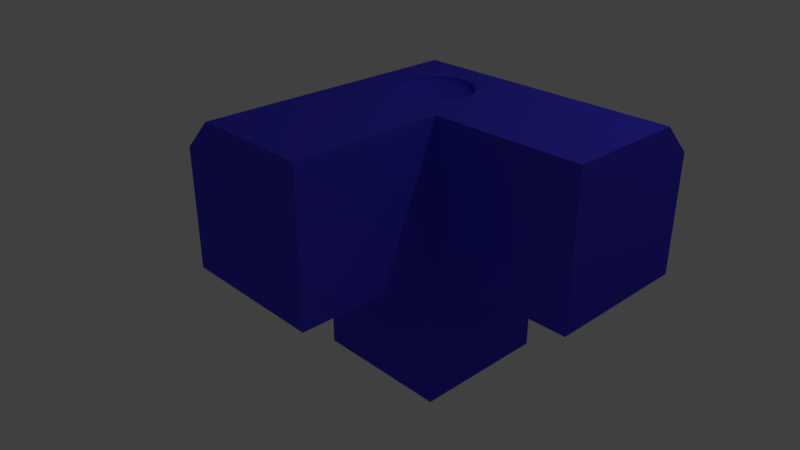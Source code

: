 # Source: cornerv4.blend  (saved by Blender 2.79.0; exported with 4.5.12 LTS)
import bpy
from mathutils import Matrix  # noqa: F401  (used for matrix-valued properties, if any)

bpy.ops.wm.read_factory_settings(use_empty=True)
scene = bpy.context.scene
scene.name = 'Scene'

# ---- collections
col_collection_1 = bpy.data.collections.new('Collection 1'); scene.collection.children.link(col_collection_1)

# ---- materials (node trees are filled in below, after node groups)
mat_material = bpy.data.materials.new('Material')
mat_material.alpha_threshold = 0.0
mat_material.use_transparent_shadow = False
mat_material.preview_render_type = 'CUBE'
mat_material.diffuse_color = (0.06347, 0.05181, 0.8, 1.0)
mat_material.specular_color = (0.03864, 0.1624, 1.0)
mat_material.roughness = 0.5
mat_material.line_color = (0.0, 0.0, 0.0, 1.0)

# ---- material node trees

# ---- world
world_world = bpy.data.worlds.new('World'); scene.world = world_world
world_world.color = (0.05088, 0.05088, 0.05088)
world_world.use_sun_shadow = False
world_world.sun_shadow_jitter_overblur = 0.0
world_world.cycles.sampling_method = 'MANUAL'

# ---- cameras
cam_camera = bpy.data.cameras.new('Camera')
cam_camera.clip_end = 100.0
cam_camera.lens = 35.0
cam_camera.sensor_width = 32.0
cam_camera.sensor_height = 18.0
cam_camera.ortho_scale = 7.314
cam_camera.dof.focus_distance = 0.0
cam_camera.dof.aperture_fstop = 128.0

# ---- lights
light_lamp = bpy.data.lights.new('Lamp', 'POINT')
light_lamp.transmission_factor = 0.0
light_lamp.cutoff_distance = 30.0
light_lamp.energy = 100.0
light_lamp.shadow_buffer_clip_start = 1.001
light_lamp.shadow_soft_size = 0.1
light_lamp.shadow_maximum_resolution = 0.006
light_lamp.use_absolute_resolution = True

# ---- meshes
me_cube_006 = bpy.data.meshes.new('Cube.006')
me_cube_006.from_pydata([(1.0, 1.0, 0.5858), (1.0, 1.0, -1.0), (-1.0, 1.0, -1.0), (-1.0, 1.0, 0.5858), (-2.735, 0.7352, 0.8506), (-2.586, 0.5858, 1.0), (-1.0, 0.5858, 1.0), (1.0, 0.5858, 1.0), (-2.586, 1.0, 0.5858), (-2.709, 0.8765, 0.7093), (1.0, -1.0, 1.0), (1.0, -1.0, -1.0), (-1.0, -1.0, -1.0), (-2.586, 1.0, -1.0), (-2.2, 1.0, -0.3), (-2.19, 1.0, -0.3975), (-2.162, 1.0, -0.4913), (-2.116, 1.0, -0.5778), (-2.054, 1.0, -0.6536), (-1.978, 1.0, -0.7157), (-1.891, 1.0, -0.7619), (-1.798, 1.0, -0.7904), (-1.7, 1.0, -0.8), (-1.602, 1.0, -0.7904), (-1.509, 1.0, -0.7619), (-1.422, 1.0, -0.7157), (-1.346, 1.0, -0.6536), (-1.284, 1.0, -0.5778), (-1.238, 1.0, -0.4913), (-1.21, 1.0, -0.3975), (-1.2, 1.0, -0.3), (-1.21, 1.0, -0.2025), (-1.238, 1.0, -0.1087), (-1.284, 1.0, -0.02221), (-1.346, 1.0, 0.05355), (-1.422, 1.0, 0.1157), (-1.509, 1.0, 0.1619), (-2.877, 0.7093, 0.7093), (-3.0, 0.5858, 0.5858), (-3.0, -1.0, 0.5858), (-3.0, -3.0, 0.5858), (-2.586, -3.0, 1.0), (-2.586, -1.0, 1.0), (-1.798, 0.1904, 1.0), (-1.7, 0.2, 1.0), (-1.602, 0.1904, 1.0), (-1.509, 0.1619, 1.0), (-1.422, 0.1157, 1.0), (-1.346, 0.05355, 1.0), (-1.284, -0.02221, 1.0), (-1.238, -0.1087, 1.0), (-1.21, -0.2025, 1.0), (-1.0, -1.0, 1.0), (-2.2, -0.3, 1.0), (-2.19, -0.2025, 1.0), (-2.162, -0.1087, 1.0), (-2.116, -0.02221, 1.0), (-2.054, 0.05355, 1.0), (-1.978, 0.1157, 1.0), (-1.891, 0.1619, 1.0), (-2.586, 1.0, -3.0), (-3.0, 0.5858, -3.0), (-3.0, 0.5858, -1.0), (-1.0, 1.0, -3.0), (-1.0, -1.0, -3.0), (-1.602, 1.0, 0.1904), (-1.7, 1.0, 0.2), (-1.7, 1.0, 0.2), (-1.7, 1.0, 0.2), (-1.7, 1.0, 0.2), (-1.7, 1.0, 0.2), (-1.7, 1.0, 0.2), (-1.7, 1.0, 0.2), (-1.7, 1.0, 0.2), (-1.7, 1.0, 0.2), (-1.7, 1.0, 0.2), (-1.7, 1.0, 0.2), (-1.7, 1.0, 0.2), (-1.7, 1.0, 0.2), (-1.7, 1.0, 0.2), (-1.7, 1.0, 0.2), (-1.798, 1.0, 0.1904), (-1.891, 1.0, 0.1619), (-1.978, 1.0, 0.1157), (-2.054, 1.0, 0.05355), (-2.116, 1.0, -0.02221), (-2.162, 1.0, -0.1087), (-2.19, 1.0, -0.2025), (-2.181, 0.9617, -0.3975), (-2.19, 0.961, -0.3), (-2.153, 0.964, -0.4913), (-2.108, 0.9676, -0.5778), (-2.047, 0.9724, -0.6536), (-1.972, 0.9783, -0.7157), (-1.888, 0.9851, -0.7619), (-1.796, 0.9924, -0.7904), (-1.604, 0.9924, -0.7904), (-1.512, 0.9851, -0.7619), (-1.428, 0.9783, -0.7157), (-1.353, 0.9724, -0.6536), (-1.292, 0.9676, -0.5778), (-1.247, 0.964, -0.4913), (-1.219, 0.9617, -0.3975), (-1.21, 0.961, -0.3), (-1.219, 0.9617, -0.2025), (-1.247, 0.964, -0.1087), (-1.292, 0.9676, -0.02221), (-1.353, 0.9724, 0.05355), (-1.428, 0.9783, 0.1157), (-1.512, 0.9851, 0.1619), (-3.0, -0.2025, 0.1904), (-3.0, -0.3, 0.2), (-3.0, -0.3975, 0.1904), (-3.0, -0.4913, 0.1619), (-3.0, -0.5778, 0.1157), (-3.0, -0.6536, 0.05355), (-3.0, -0.7157, -0.02221), (-3.0, -0.7619, -0.1087), (-3.0, -0.7904, -0.2025), (-3.0, -0.8, -0.3), (-3.0, -1.0, -1.0), (-3.0, 0.2, -0.3), (-3.0, 0.1904, -0.2025), (-3.0, 0.1619, -0.1087), (-3.0, 0.1157, -0.02221), (-3.0, 0.05355, 0.05355), (-3.0, -0.02221, 0.1157), (-3.0, -0.1087, 0.1619), (-3.0, -3.0, 0.5858), (-1.0, -3.0, -1.0), (-1.0, -3.0, 1.0), (-3.0, -3.0, -1.0), (-1.888, 0.1619, 0.9851), (-1.796, 0.1904, 0.9924), (-1.604, 0.1904, 0.9924), (-1.512, 0.1619, 0.9851), (-1.428, 0.1157, 0.9783), (-1.353, 0.05355, 0.9724), (-1.292, -0.02221, 0.9676), (-1.247, -0.1087, 0.964), (-1.219, -0.2025, 0.9617), (-1.2, -0.3, 1.0), (-1.21, -0.3975, 1.0), (-1.238, -0.4913, 1.0), (-1.284, -0.5778, 1.0), (-1.346, -0.6536, 1.0), (-1.422, -0.7157, 1.0), (-1.509, -0.7619, 1.0), (-1.602, -0.7904, 1.0), (-1.7, -0.8, 1.0), (-1.798, -0.7904, 1.0), (-1.891, -0.7619, 1.0), (-1.978, -0.7157, 1.0), (-2.054, -0.6536, 1.0), (-2.116, -0.5778, 1.0), (-2.162, -0.4913, 1.0), (-2.19, -0.3975, 1.0), (-2.19, -0.3, 0.961), (-2.181, -0.2025, 0.9617), (-2.153, -0.1087, 0.964), (-2.108, -0.02221, 0.9676), (-2.047, 0.05355, 0.9724), (-1.972, 0.1157, 0.9783), (-3.0, -1.0, -3.0), (-3.0, 0.1157, -0.5778), (-3.0, 0.1619, -0.4913), (-3.0, 0.1904, -0.3975), (-3.0, -0.7904, -0.3975), (-3.0, -0.7619, -0.4913), (-3.0, -0.7157, -0.5778), (-3.0, -0.6536, -0.6536), (-3.0, -0.5778, -0.7157), (-3.0, -0.4913, -0.7619), (-3.0, -0.3975, -0.7904), (-3.0, -0.3, -0.8), (-3.0, -0.2025, -0.7904), (-3.0, -0.1087, -0.7619), (-3.0, -0.02221, -0.7157), (-3.0, 0.05355, -0.6536), (-1.604, 0.9924, 0.1904), (-1.7, 1.0, 0.2), (-1.888, 0.9851, 0.1619), (-1.796, 0.9924, 0.1904), (-1.972, 0.9783, 0.1157), (-2.047, 0.9724, 0.05355), (-2.108, 0.9676, -0.02221), (-2.153, 0.964, -0.1087), (-2.181, 0.9617, -0.2025), (-2.153, 0.9249, -0.3975), (-2.162, 0.9235, -0.3), (-2.127, 0.9293, -0.4913), (-2.084, 0.9364, -0.5778), (-2.027, 0.9459, -0.6536), (-1.957, 0.9575, -0.7157), (-1.877, 0.9707, -0.7619), (-1.79, 0.9851, -0.7904), (-1.61, 0.9851, -0.7904), (-1.523, 0.9707, -0.7619), (-1.443, 0.9575, -0.7157), (-1.373, 0.9459, -0.6536), (-1.316, 0.9364, -0.5778), (-1.273, 0.9293, -0.4913), (-1.247, 0.9249, -0.3975), (-1.238, 0.9235, -0.3), (-1.247, 0.9249, -0.2025), (-1.273, 0.9293, -0.1087), (-1.316, 0.9364, -0.02221), (-1.373, 0.9459, 0.05355), (-1.443, 0.9575, 0.1157), (-1.523, 0.9707, 0.1619), (-2.985, -0.1123, 0.1619), (-2.992, -0.2043, 0.1904), (-2.992, -0.3957, 0.1904), (-2.985, -0.4877, 0.1619), (-2.978, -0.5724, 0.1157), (-2.972, -0.6468, 0.05355), (-2.968, -0.7077, -0.02221), (-2.964, -0.7531, -0.1087), (-2.962, -0.781, -0.2025), (-2.961, -0.7904, -0.3), (-2.961, 0.1904, -0.3), (-2.962, 0.181, -0.2025), (-2.964, 0.1531, -0.1087), (-2.968, 0.1077, -0.02221), (-2.972, 0.04676, 0.05355), (-2.978, -0.02755, 0.1157), (-1.877, 0.1619, 0.9707), (-1.79, 0.1904, 0.9851), (-1.61, 0.1904, 0.9851), (-1.523, 0.1619, 0.9707), (-1.443, 0.1157, 0.9575), (-1.373, 0.05355, 0.9459), (-1.316, -0.02221, 0.9364), (-1.273, -0.1087, 0.9293), (-1.247, -0.2025, 0.9249), (-1.21, -0.3, 0.961), (-2.181, -0.3975, 0.9617), (-1.219, -0.3975, 0.9617), (-1.247, -0.4913, 0.964), (-1.292, -0.5778, 0.9676), (-1.353, -0.6536, 0.9724), (-1.428, -0.7157, 0.9783), (-1.512, -0.7619, 0.9851), (-1.604, -0.7904, 0.9924), (-1.796, -0.7904, 0.9924), (-1.888, -0.7619, 0.9851), (-1.972, -0.7157, 0.9783), (-2.047, -0.6536, 0.9724), (-2.116, -0.5778, 1.0), (-2.153, -0.4913, 0.964), (-2.162, -0.3, 0.9235), (-2.153, -0.2025, 0.9249), (-2.127, -0.1087, 0.9293), (-2.084, -0.02221, 0.9364), (-2.027, 0.05355, 0.9459), (-1.957, 0.1157, 0.9575), (-3.0, 0.05355, -0.6536), (-3.0, 0.1157, -0.5778), (-2.964, 0.1531, -0.4913), (-2.962, 0.181, -0.3975), (-2.962, -0.781, -0.3975), (-2.964, -0.7531, -0.4913), (-2.968, -0.7077, -0.5778), (-2.972, -0.6468, -0.6536), (-2.978, -0.5724, -0.7157), (-2.985, -0.4877, -0.7619), (-2.992, -0.3957, -0.7904), (-2.992, -0.2043, -0.7904), (-2.985, -0.1123, -0.7619), (-2.978, -0.02755, -0.7157), (-1.61, 0.9851, 0.1904), (-1.877, 0.9707, 0.1619), (-1.79, 0.9851, 0.1904), (-1.957, 0.9575, 0.1157), (-2.027, 0.9459, 0.05355), (-2.084, 0.9364, -0.02221), (-2.127, 0.9293, -0.1087), (-2.153, 0.9249, -0.2025), (-2.108, 0.891, -0.3975), (-2.116, 0.8889, -0.3), (-2.084, 0.8973, -0.4913), (-2.046, 0.9076, -0.5778), (-1.994, 0.9214, -0.6536), (-1.931, 0.9383, -0.7157), (-1.859, 0.9575, -0.7619), (-1.781, 0.9783, -0.7904), (-1.619, 0.9783, -0.7904), (-1.541, 0.9575, -0.7619), (-1.469, 0.9383, -0.7157), (-1.406, 0.9214, -0.6536), (-1.354, 0.9076, -0.5778), (-1.316, 0.8973, -0.4913), (-1.292, 0.891, -0.3975), (-1.284, 0.8889, -0.3), (-1.292, 0.891, -0.2025), (-1.316, 0.8973, -0.1087), (-1.354, 0.9076, -0.02221), (-1.406, 0.9214, 0.05355), (-1.469, 0.9383, 0.1157), (-1.541, 0.9575, 0.1619), (-2.971, -0.1232, 0.1619), (-2.985, -0.2099, 0.1904), (-2.985, -0.3901, 0.1904), (-2.971, -0.4768, 0.1619), (-2.957, -0.5566, 0.1157), (-2.946, -0.6266, 0.05355), (-2.936, -0.6841, -0.02221), (-2.929, -0.7268, -0.1087), (-2.925, -0.7531, -0.2025), (-2.923, -0.7619, -0.3), (-2.923, 0.1619, -0.3), (-2.925, 0.1531, -0.2025), (-2.929, 0.1268, -0.1087), (-2.936, 0.08409, -0.02221), (-2.946, 0.02664, 0.05355), (-2.957, -0.04336, 0.1157), (-1.859, 0.1619, 0.9575), (-1.781, 0.1904, 0.9783), (-1.619, 0.1904, 0.9783), (-1.541, 0.1619, 0.9575), (-1.469, 0.1157, 0.9383), (-1.406, 0.05355, 0.9214), (-1.354, -0.02221, 0.9076), (-1.316, -0.1087, 0.8973), (-1.292, -0.2025, 0.891), (-1.238, -0.3, 0.9235), (-2.153, -0.3975, 0.9249), (-1.247, -0.3975, 0.9249), (-1.273, -0.4913, 0.9293), (-1.316, -0.5778, 0.9364), (-1.373, -0.6536, 0.9459), (-1.443, -0.7157, 0.9575), (-1.523, -0.7619, 0.9707), (-1.61, -0.7904, 0.9851), (-1.79, -0.7904, 0.9851), (-1.877, -0.7619, 0.9707), (-1.957, -0.7157, 0.9575), (-2.027, -0.6536, 0.9459), (-2.108, -0.5778, 0.9676), (-2.127, -0.4913, 0.9293), (-2.116, -0.3, 0.8889), (-2.108, -0.2025, 0.891), (-2.084, -0.1087, 0.8973), (-2.046, -0.02221, 0.9076), (-1.994, 0.05355, 0.9214), (-1.931, 0.1157, 0.9383), (-2.972, 0.04676, -0.6536), (-2.968, 0.1077, -0.5778), (-2.929, 0.1268, -0.4913), (-2.925, 0.1531, -0.3975), (-2.925, -0.7531, -0.3975), (-2.929, -0.7268, -0.4913), (-2.936, -0.6841, -0.5778), (-2.946, -0.6266, -0.6536), (-2.957, -0.5566, -0.7157), (-2.971, -0.4768, -0.7619), (-2.985, -0.3901, -0.7904), (-2.985, -0.2099, -0.7904), (-2.971, -0.1232, -0.7619), (-2.957, -0.04336, -0.7157), (-1.619, 0.9783, 0.1904), (-1.859, 0.9575, 0.1619), (-1.781, 0.9783, 0.1904), (-1.931, 0.9383, 0.1157), (-1.994, 0.9214, 0.05355), (-2.046, 0.9076, -0.02221), (-2.084, 0.8973, -0.1087), (-2.108, 0.891, -0.2025), (-2.047, 0.8613, -0.3975), (-2.054, 0.8586, -0.3), (-2.027, 0.8693, -0.4913), (-1.994, 0.8824, -0.5778), (-1.95, 0.9, -0.6536), (-1.896, 0.9214, -0.7157), (-1.835, 0.9459, -0.7619), (-1.769, 0.9724, -0.7904), (-1.631, 0.9724, -0.7904), (-1.565, 0.9459, -0.7619), (-1.504, 0.9214, -0.7157), (-1.45, 0.9, -0.6536), (-1.406, 0.8824, -0.5778), (-1.373, 0.8693, -0.4913), (-1.353, 0.8613, -0.3975), (-1.346, 0.8586, -0.3), (-1.353, 0.8613, -0.2025), (-1.373, 0.8693, -0.1087), (-1.406, 0.8824, -0.02221), (-1.45, 0.9, 0.05355), (-1.504, 0.9214, 0.1157), (-1.565, 0.9459, 0.1619), (-2.957, -0.1409, 0.1619), (-2.978, -0.2189, 0.1904), (-2.978, -0.3811, 0.1904), (-2.957, -0.4591, 0.1619), (-2.938, -0.531, 0.1157), (-2.921, -0.594, 0.05355), (-2.908, -0.6457, -0.02221), (-2.897, -0.6841, -0.1087), (-2.891, -0.7077, -0.2025), (-2.889, -0.7157, -0.3), (-2.889, 0.1157, -0.3), (-2.891, 0.1077, -0.2025), (-2.897, 0.08409, -0.1087), (-2.908, 0.04567, -0.02221), (-2.921, -0.006031, 0.05355), (-2.938, -0.06903, 0.1157), (-1.835, 0.1619, 0.9459), (-1.769, 0.1904, 0.9724), (-1.631, 0.1904, 0.9724), (-1.565, 0.1619, 0.9459), (-1.504, 0.1157, 0.9214), (-1.45, 0.05355, 0.9), (-1.406, -0.02221, 0.8824), (-1.373, -0.1087, 0.8693), (-1.353, -0.2025, 0.8613), (-1.284, -0.3, 0.8889), (-2.108, -0.3975, 0.891), (-1.292, -0.3975, 0.891), (-1.316, -0.4913, 0.8973), (-1.354, -0.5778, 0.9076), (-1.406, -0.6536, 0.9214), (-1.469, -0.7157, 0.9383), (-1.541, -0.7619, 0.9575), (-1.619, -0.7904, 0.9783), (-1.781, -0.7904, 0.9783), (-1.859, -0.7619, 0.9575), (-1.931, -0.7157, 0.9383), (-1.994, -0.6536, 0.9214), (-2.084, -0.5778, 0.9364), (-2.084, -0.4913, 0.8973), (-2.054, -0.3, 0.8586), (-2.047, -0.2025, 0.8613), (-2.027, -0.1087, 0.8693), (-1.994, -0.02221, 0.8824), (-1.95, 0.05355, 0.9), (-1.896, 0.1157, 0.9214), (-2.946, 0.02664, -0.6536), (-2.936, 0.08409, -0.5778), (-2.897, 0.08409, -0.4913), (-2.891, 0.1077, -0.3975), (-2.891, -0.7077, -0.3975), (-2.897, -0.6841, -0.4913), (-2.908, -0.6457, -0.5778), (-2.921, -0.594, -0.6536), (-2.938, -0.531, -0.7157), (-2.957, -0.4591, -0.7619), (-2.978, -0.3811, -0.7904), (-2.978, -0.2189, -0.7904), (-2.957, -0.1409, -0.7619), (-2.938, -0.06903, -0.7157), (-1.631, 0.9724, 0.1904), (-1.835, 0.9459, 0.1619), (-1.769, 0.9724, 0.1904), (-1.896, 0.9214, 0.1157), (-1.95, 0.9, 0.05355), (-1.994, 0.8824, -0.02221), (-2.027, 0.8693, -0.1087), (-2.047, 0.8613, -0.2025), (-1.972, 0.8369, -0.3975), (-1.978, 0.8337, -0.3), (-1.957, 0.8464, -0.4913), (-1.931, 0.8617, -0.5778), (-1.896, 0.8824, -0.6536), (-1.854, 0.9076, -0.7157), (-1.806, 0.9364, -0.7619), (-1.754, 0.9676, -0.7904), (-1.646, 0.9676, -0.7904), (-1.594, 0.9364, -0.7619), (-1.546, 0.9076, -0.7157), (-1.504, 0.8824, -0.6536), (-1.469, 0.8617, -0.5778), (-1.443, 0.8464, -0.4913), (-1.428, 0.8369, -0.3975), (-1.422, 0.8337, -0.3), (-1.428, 0.8369, -0.2025), (-1.443, 0.8464, -0.1087), (-1.469, 0.8617, -0.02221), (-1.504, 0.8824, 0.05355), (-1.546, 0.9076, 0.1157), (-1.594, 0.9364, 0.1619), (-2.946, -0.1647, 0.1619), (-2.972, -0.231, 0.1904), (-2.972, -0.369, 0.1904), (-2.946, -0.4353, 0.1619), (-2.921, -0.4964, 0.1157), (-2.9, -0.55, 0.05355), (-2.882, -0.594, -0.02221), (-2.869, -0.6266, -0.1087), (-2.861, -0.6468, -0.2025), (-2.859, -0.6536, -0.3), (-2.859, 0.05355, -0.3), (-2.861, 0.04676, -0.2025), (-2.869, 0.02664, -0.1087), (-2.882, -0.006031, -0.02221), (-2.9, -0.05, 0.05355), (-2.921, -0.1036, 0.1157), (-1.806, 0.1619, 0.9364), (-1.754, 0.1904, 0.9676), (-1.646, 0.1904, 0.9676), (-1.594, 0.1619, 0.9364), (-1.546, 0.1157, 0.9076), (-1.504, 0.05355, 0.8824), (-1.469, -0.02221, 0.8617), (-1.443, -0.1087, 0.8464), (-1.428, -0.2025, 0.8369), (-1.346, -0.3, 0.8586), (-2.047, -0.3975, 0.8613), (-1.353, -0.3975, 0.8613), (-1.373, -0.4913, 0.8693), (-1.406, -0.5778, 0.8824), (-1.45, -0.6536, 0.9), (-1.504, -0.7157, 0.9214), (-1.565, -0.7619, 0.9459), (-1.631, -0.7904, 0.9724), (-1.769, -0.7904, 0.9724), (-1.835, -0.7619, 0.9459), (-1.896, -0.7157, 0.9214), (-1.95, -0.6536, 0.9), (-2.046, -0.5778, 0.9076), (-2.027, -0.4913, 0.8693), (-1.978, -0.3, 0.8337), (-1.972, -0.2025, 0.8369), (-1.957, -0.1087, 0.8464), (-1.931, -0.02221, 0.8617), (-1.896, 0.05355, 0.8824), (-1.854, 0.1157, 0.9076), (-2.921, -0.006031, -0.6536), (-2.908, 0.04567, -0.5778), (-2.869, 0.02664, -0.4913), (-2.861, 0.04676, -0.3975), (-2.861, -0.6468, -0.3975), (-2.869, -0.6266, -0.4913), (-2.882, -0.594, -0.5778), (-2.9, -0.55, -0.6536), (-2.921, -0.4964, -0.7157), (-2.946, -0.4353, -0.7619), (-2.972, -0.369, -0.7904), (-2.972, -0.231, -0.7904), (-2.946, -0.1647, -0.7619), (-2.921, -0.1036, -0.7157), (-1.646, 0.9676, 0.1904), (-1.806, 0.9364, 0.1619), (-1.754, 0.9676, 0.1904), (-1.854, 0.9076, 0.1157), (-1.896, 0.8824, 0.05355), (-1.931, 0.8617, -0.02221), (-1.957, 0.8464, -0.1087), (-1.972, 0.8369, -0.2025), (-1.888, 0.8188, -0.3975), (-1.891, 0.8152, -0.3), (-1.877, 0.8293, -0.4913), (-1.859, 0.8464, -0.5778), (-1.835, 0.8693, -0.6536), (-1.806, 0.8973, -0.7157), (-1.773, 0.9293, -0.7619), (-1.737, 0.964, -0.7904), (-1.663, 0.964, -0.7904), (-1.627, 0.9293, -0.7619), (-1.594, 0.8973, -0.7157), (-1.565, 0.8693, -0.6536), (-1.541, 0.8464, -0.5778), (-1.523, 0.8293, -0.4913), (-1.512, 0.8188, -0.3975), (-1.509, 0.8152, -0.3), (-1.512, 0.8188, -0.2025), (-1.523, 0.8293, -0.1087), (-1.541, 0.8464, -0.02221), (-1.565, 0.8693, 0.05355), (-1.594, 0.8973, 0.1157), (-1.627, 0.9293, 0.1619), (-2.936, -0.1937, 0.1619), (-2.968, -0.2458, 0.1904), (-2.968, -0.3542, 0.1904), (-2.936, -0.4063, 0.1619), (-2.908, -0.4543, 0.1157), (-2.882, -0.4964, 0.05355), (-2.862, -0.531, -0.02221), (-2.846, -0.5566, -0.1087), (-2.837, -0.5724, -0.2025), (-2.834, -0.5778, -0.3), (-2.834, -0.02222, -0.3), (-2.837, -0.02755, -0.2025), (-2.846, -0.04336, -0.1087), (-2.862, -0.06903, -0.02221), (-2.882, -0.1036, 0.05355), (-2.908, -0.1457, 0.1157), (-1.773, 0.1619, 0.9293), (-1.737, 0.1904, 0.964), (-1.663, 0.1904, 0.964), (-1.627, 0.1619, 0.9293), (-1.594, 0.1157, 0.8973), (-1.565, 0.05355, 0.8693), (-1.541, -0.02221, 0.8464), (-1.523, -0.1087, 0.8293), (-1.512, -0.2025, 0.8188), (-1.422, -0.3, 0.8337), (-1.972, -0.3975, 0.8369), (-1.428, -0.3975, 0.8369), (-1.443, -0.4913, 0.8464), (-1.469, -0.5778, 0.8617), (-1.504, -0.6536, 0.8824), (-1.546, -0.7157, 0.9076), (-1.594, -0.7619, 0.9364), (-1.646, -0.7904, 0.9676), (-1.754, -0.7904, 0.9676), (-1.806, -0.7619, 0.9364), (-1.854, -0.7157, 0.9076), (-1.896, -0.6536, 0.8824), (-1.994, -0.5778, 0.8824), (-1.957, -0.4913, 0.8464), (-1.891, -0.3, 0.8152), (-1.888, -0.2025, 0.8188), (-1.877, -0.1087, 0.8293), (-1.859, -0.02221, 0.8464), (-1.835, 0.05355, 0.8693), (-1.806, 0.1157, 0.8973), (-2.9, -0.05, -0.6536), (-2.882, -0.006031, -0.5778), (-2.846, -0.04336, -0.4913), (-2.837, -0.02755, -0.3975), (-2.837, -0.5724, -0.3975), (-2.846, -0.5566, -0.4913), (-2.862, -0.531, -0.5778), (-2.882, -0.4964, -0.6536), (-2.908, -0.4543, -0.7157), (-2.936, -0.4063, -0.7619), (-2.968, -0.3542, -0.7904), (-2.968, -0.2458, -0.7904), (-2.936, -0.1937, -0.7619), (-2.908, -0.1457, -0.7157), (-1.663, 0.964, 0.1904), (-1.773, 0.9293, 0.1619), (-1.737, 0.964, 0.1904), (-1.806, 0.8973, 0.1157), (-1.835, 0.8693, 0.05355), (-1.859, 0.8464, -0.02221), (-1.877, 0.8293, -0.1087), (-1.888, 0.8188, -0.2025), (-1.796, 0.8076, -0.3975), (-1.798, 0.8038, -0.3), (-1.79, 0.8188, -0.4913), (-1.781, 0.8369, -0.5778), (-1.769, 0.8613, -0.6536), (-1.754, 0.891, -0.7157), (-1.737, 0.9249, -0.7619), (-1.719, 0.9617, -0.7904), (-1.681, 0.9617, -0.7904), (-1.663, 0.9249, -0.7619), (-1.646, 0.891, -0.7157), (-1.631, 0.8613, -0.6536), (-1.619, 0.8369, -0.5778), (-1.61, 0.8188, -0.4913), (-1.604, 0.8076, -0.3975), (-1.602, 0.8038, -0.3), (-1.604, 0.8076, -0.2025), (-1.61, 0.8188, -0.1087), (-1.619, 0.8369, -0.02221), (-1.631, 0.8613, 0.05355), (-1.646, 0.891, 0.1157), (-1.663, 0.9249, 0.1619), (-2.929, -0.2268, 0.1619), (-2.964, -0.2627, 0.1904), (-2.964, -0.3373, 0.1904), (-2.929, -0.3732, 0.1619), (-2.897, -0.4063, 0.1157), (-2.869, -0.4353, 0.05355), (-2.846, -0.4591, -0.02221), (-2.829, -0.4768, -0.1087), (-2.819, -0.4877, -0.2025), (-2.815, -0.4913, -0.3), (-2.815, -0.1087, -0.3), (-2.819, -0.1123, -0.2025), (-2.829, -0.1232, -0.1087), (-2.846, -0.1409, -0.02221), (-2.869, -0.1647, 0.05355), (-2.897, -0.1937, 0.1157), (-1.737, 0.1619, 0.9249), (-1.719, 0.1904, 0.9617), (-1.681, 0.1904, 0.9617), (-1.663, 0.1619, 0.9249), (-1.646, 0.1157, 0.891), (-1.631, 0.05355, 0.8613), (-1.619, -0.02221, 0.8369), (-1.61, -0.1087, 0.8188), (-1.604, -0.2025, 0.8076), (-1.509, -0.3, 0.8152), (-1.888, -0.3975, 0.8188), (-1.512, -0.3975, 0.8188), (-1.523, -0.4913, 0.8293), (-1.541, -0.5778, 0.8464), (-1.565, -0.6536, 0.8693), (-1.594, -0.7157, 0.8973), (-1.627, -0.7619, 0.9293), (-1.663, -0.7904, 0.964), (-1.737, -0.7904, 0.964), (-1.773, -0.7619, 0.9293), (-1.806, -0.7157, 0.8973), (-1.835, -0.6536, 0.8693), (-1.931, -0.5778, 0.8617), (-1.877, -0.4913, 0.8293), (-1.798, -0.3, 0.8038), (-1.796, -0.2025, 0.8076), (-1.79, -0.1087, 0.8188), (-1.781, -0.02221, 0.8369), (-1.769, 0.05355, 0.8613), (-1.754, 0.1157, 0.891), (-2.882, -0.1036, -0.6536), (-2.862, -0.06903, -0.5778), (-2.829, -0.1232, -0.4913), (-2.819, -0.1123, -0.3975), (-2.819, -0.4877, -0.3975), (-2.829, -0.4768, -0.4913), (-2.846, -0.4591, -0.5778), (-2.869, -0.4353, -0.6536), (-2.897, -0.4063, -0.7157), (-2.929, -0.3732, -0.7619), (-2.964, -0.3373, -0.7904), (-2.964, -0.2627, -0.7904), (-2.929, -0.2268, -0.7619), (-2.897, -0.1937, -0.7157), (-1.681, 0.9617, 0.1904), (-1.737, 0.9249, 0.1619), (-1.719, 0.9617, 0.1904), (-1.754, 0.891, 0.1157), (-1.769, 0.8613, 0.05355), (-1.781, 0.8369, -0.02221), (-1.79, 0.8188, -0.1087), (-1.796, 0.8076, -0.2025), (-1.7, 0.8038, -0.3975), (-1.7, 0.8, -0.3), (-1.7, 0.8152, -0.4913), (-1.7, 0.8337, -0.5778), (-1.7, 0.8586, -0.6536), (-1.7, 0.8889, -0.7157), (-1.7, 0.9235, -0.7619), (-1.7, 0.961, -0.7904), (-1.7, 0.8038, -0.2025), (-1.7, 0.8152, -0.1087), (-1.7, 0.8337, -0.02221), (-1.7, 0.8586, 0.05355), (-1.7, 0.8889, 0.1157), (-1.7, 0.9235, 0.1619), (-2.925, -0.2627, 0.1619), (-2.962, -0.281, 0.1904), (-2.962, -0.319, 0.1904), (-2.925, -0.3373, 0.1619), (-2.891, -0.3542, 0.1157), (-2.861, -0.369, 0.05355), (-2.837, -0.3811, -0.02221), (-2.819, -0.3901, -0.1087), (-2.808, -0.3957, -0.2025), (-2.804, -0.3975, -0.3), (-2.804, -0.2025, -0.3), (-2.808, -0.2043, -0.2025), (-2.819, -0.2099, -0.1087), (-2.837, -0.2189, -0.02221), (-2.861, -0.231, 0.05355), (-2.891, -0.2458, 0.1157), (-1.7, 0.1619, 0.9235), (-1.7, 0.1904, 0.961), (-1.7, 0.1157, 0.8889), (-1.7, 0.05355, 0.8586), (-1.7, -0.02221, 0.8337), (-1.7, -0.1087, 0.8152), (-1.7, -0.2025, 0.8038), (-1.602, -0.3, 0.8038), (-1.796, -0.3975, 0.8076), (-1.604, -0.3975, 0.8076), (-1.61, -0.4913, 0.8188), (-1.619, -0.5778, 0.8369), (-1.631, -0.6536, 0.8613), (-1.646, -0.7157, 0.891), (-1.663, -0.7619, 0.9249), (-1.681, -0.7904, 0.9617), (-1.719, -0.7904, 0.9617), (-1.737, -0.7619, 0.9249), (-1.754, -0.7157, 0.891), (-1.769, -0.6536, 0.8613), (-1.859, -0.5778, 0.8464), (-1.79, -0.4913, 0.8188), (-1.7, -0.3, 0.8), (-2.869, -0.1647, -0.6536), (-2.846, -0.1409, -0.5778), (-2.819, -0.2099, -0.4913), (-2.808, -0.2043, -0.3975), (-2.808, -0.3957, -0.3975), (-2.819, -0.3901, -0.4913), (-2.837, -0.3811, -0.5778), (-2.861, -0.369, -0.6536), (-2.891, -0.3542, -0.7157), (-2.925, -0.3373, -0.7619), (-2.962, -0.319, -0.7904), (-2.962, -0.281, -0.7904), (-2.925, -0.2627, -0.7619), (-2.891, -0.2458, -0.7157), (-1.7, 0.961, 0.1904), (-2.923, -0.3, 0.1619), (-2.961, -0.3, 0.1904), (-2.889, -0.3, 0.1157), (-2.859, -0.3, 0.05355), (-2.834, -0.3, -0.02221), (-2.815, -0.3, -0.1087), (-2.804, -0.3, -0.2025), (-2.8, -0.3, -0.3), (-1.7, -0.3975, 0.8038), (-1.7, -0.4913, 0.8152), (-1.7, -0.5778, 0.8337), (-1.7, -0.6536, 0.8586), (-1.7, -0.7157, 0.8889), (-1.7, -0.7619, 0.9235), (-1.7, -0.7904, 0.961), (-1.781, -0.5778, 0.8369), (-2.861, -0.231, -0.6536), (-2.837, -0.2189, -0.5778), (-2.815, -0.3, -0.4913), (-2.804, -0.3, -0.3975), (-2.834, -0.3, -0.5778), (-2.859, -0.3, -0.6536), (-2.889, -0.3, -0.7157), (-2.923, -0.3, -0.7619), (-2.961, -0.3, -0.7904)], [], [(0, 1, 2, 3), (4, 5, 6, 7, 0, 3, 8, 9), (7, 10, 11, 1, 0), (2, 1, 11, 12), (2, 13, 14, 15, 16, 17, 18, 19, 20, 21, 22, 23, 24, 25, 26, 27, 28, 29, 30, 31, 32, 33, 34, 35, 36, 8, 3), (37, 38, 39, 40, 41, 42, 5, 4), (43, 44, 45, 46, 47, 48, 49, 50, 51, 52, 6, 5, 42, 53, 54, 55, 56, 57, 58, 59), (6, 52, 10, 7), (9, 8, 13, 60, 61, 62, 38, 37), (11, 10, 52, 12), (63, 2, 12, 64), (13, 2, 63, 60), (8, 36, 65, 66, 67, 68, 69, 70, 71, 72, 73, 74, 75, 76, 77, 78, 79, 80, 81, 82, 83, 84, 85, 86, 87, 14, 13), (88, 15, 14, 89), (90, 16, 15, 88), (91, 17, 16, 90), (92, 18, 17, 91), (93, 19, 18, 92), (94, 20, 19, 93), (95, 21, 20, 94), (22, 21, 95), (22, 96, 23), (23, 96, 97, 24), (24, 97, 98, 25), (25, 98, 99, 26), (26, 99, 100, 27), (27, 100, 101, 28), (28, 101, 102, 29), (29, 102, 103, 30), (30, 103, 104, 31), (31, 104, 105, 32), (32, 105, 106, 33), (33, 106, 107, 34), (34, 107, 108, 35), (35, 108, 109, 36), (110, 111, 112, 113, 114, 115, 116, 117, 118, 119, 120, 39, 38, 121, 122, 123, 124, 125, 126, 127), (39, 128, 40), (129, 130, 41, 40, 128, 131), (41, 130, 52, 42), (59, 132, 133, 43), (43, 133, 44), (134, 45, 44), (135, 46, 45, 134), (136, 47, 46, 135), (137, 48, 47, 136), (138, 49, 48, 137), (139, 50, 49, 138), (140, 51, 50, 139), (53, 42, 52, 51, 141, 142, 143, 144, 145, 146, 147, 148, 149, 150, 151, 152, 153, 154, 155, 156), (53, 157, 158, 54), (54, 158, 159, 55), (55, 159, 160, 56), (56, 160, 161, 57), (57, 161, 162, 58), (58, 162, 132, 59), (60, 63, 64, 163, 61), (61, 163, 120, 62), (164, 165, 166, 121, 38, 62, 120, 119, 167, 168, 169, 170, 171, 172, 173, 174, 175, 176, 177, 178), (12, 52, 130, 129), (64, 12, 120, 163), (36, 109, 179, 65), (66, 65, 180), (67, 66, 180), (68, 67, 180), (69, 68, 180), (70, 69, 180), (71, 70, 180), (72, 71, 180), (73, 72, 180), (74, 73, 180), (75, 74, 180), (76, 75, 180), (77, 76, 180), (78, 77, 180), (79, 78, 180), (80, 79, 180), (81, 80, 180), (181, 82, 81, 182), (183, 83, 82, 181), (184, 84, 83, 183), (185, 85, 84, 184), (186, 86, 85, 185), (187, 87, 86, 186), (89, 14, 87, 187), (188, 88, 89, 189), (190, 90, 88, 188), (191, 91, 90, 190), (192, 92, 91, 191), (193, 93, 92, 192), (194, 94, 93, 193), (195, 95, 94, 194), (22, 95, 195), (22, 196, 96), (96, 196, 197, 97), (97, 197, 198, 98), (98, 198, 199, 99), (99, 199, 200, 100), (100, 200, 201, 101), (101, 201, 202, 102), (102, 202, 203, 103), (103, 203, 204, 104), (104, 204, 205, 105), (105, 205, 206, 106), (106, 206, 207, 107), (107, 207, 208, 108), (108, 208, 209, 109), (127, 210, 211, 110), (110, 211, 111), (212, 112, 111), (213, 113, 112, 212), (214, 114, 113, 213), (215, 115, 114, 214), (216, 116, 115, 215), (217, 117, 116, 216), (218, 118, 117, 217), (219, 119, 118, 218), (39, 120, 131, 128), (121, 220, 221, 122), (122, 221, 222, 123), (123, 222, 223, 124), (124, 223, 224, 125), (125, 224, 225, 126), (126, 225, 210, 127), (120, 12, 129, 131), (132, 226, 227, 133), (133, 227, 44), (228, 134, 44), (229, 135, 134, 228), (230, 136, 135, 229), (231, 137, 136, 230), (232, 138, 137, 231), (233, 139, 138, 232), (234, 140, 139, 233), (235, 141, 51, 140), (156, 236, 157, 53), (237, 142, 141, 235), (238, 143, 142, 237), (239, 144, 143, 238), (240, 145, 144, 239), (241, 146, 145, 240), (242, 147, 146, 241), (243, 148, 147, 242), (149, 148, 243), (149, 244, 150), (150, 244, 245, 151), (151, 245, 246, 152), (152, 246, 247, 153), (154, 153, 248), (155, 154, 248), (155, 249, 236, 156), (157, 250, 251, 158), (158, 251, 252, 159), (159, 252, 253, 160), (160, 253, 254, 161), (161, 254, 255, 162), (162, 255, 226, 132), (164, 178, 256, 257), (165, 164, 257), (165, 258, 259, 166), (166, 259, 220, 121), (260, 167, 119, 219), (261, 168, 167, 260), (262, 169, 168, 261), (263, 170, 169, 262), (264, 171, 170, 263), (265, 172, 171, 264), (266, 173, 172, 265), (174, 173, 266), (174, 267, 175), (175, 267, 268, 176), (176, 268, 269, 177), (178, 177, 256), (109, 209, 270, 179), (65, 179, 180), (182, 81, 180), (271, 181, 182, 272), (273, 183, 181, 271), (274, 184, 183, 273), (275, 185, 184, 274), (276, 186, 185, 275), (277, 187, 186, 276), (189, 89, 187, 277), (278, 188, 189, 279), (280, 190, 188, 278), (281, 191, 190, 280), (282, 192, 191, 281), (283, 193, 192, 282), (284, 194, 193, 283), (285, 195, 194, 284), (22, 195, 285), (22, 286, 196), (196, 286, 287, 197), (197, 287, 288, 198), (198, 288, 289, 199), (199, 289, 290, 200), (200, 290, 291, 201), (201, 291, 292, 202), (202, 292, 293, 203), (203, 293, 294, 204), (204, 294, 295, 205), (205, 295, 296, 206), (206, 296, 297, 207), (207, 297, 298, 208), (208, 298, 299, 209), (210, 300, 301, 211), (211, 301, 111), (302, 212, 111), (303, 213, 212, 302), (304, 214, 213, 303), (305, 215, 214, 304), (306, 216, 215, 305), (307, 217, 216, 306), (308, 218, 217, 307), (309, 219, 218, 308), (220, 310, 311, 221), (221, 311, 312, 222), (222, 312, 313, 223), (223, 313, 314, 224), (224, 314, 315, 225), (225, 315, 300, 210), (226, 316, 317, 227), (227, 317, 44), (318, 228, 44), (319, 229, 228, 318), (320, 230, 229, 319), (321, 231, 230, 320), (322, 232, 231, 321), (323, 233, 232, 322), (324, 234, 233, 323), (325, 235, 140, 234), (236, 326, 250, 157), (327, 237, 235, 325), (328, 238, 237, 327), (329, 239, 238, 328), (330, 240, 239, 329), (331, 241, 240, 330), (332, 242, 241, 331), (333, 243, 242, 332), (149, 243, 333), (149, 334, 244), (244, 334, 335, 245), (245, 335, 336, 246), (246, 336, 337, 247), (153, 247, 338, 248), (248, 338, 249, 155), (249, 339, 326, 236), (250, 340, 341, 251), (251, 341, 342, 252), (252, 342, 343, 253), (253, 343, 344, 254), (254, 344, 345, 255), (255, 345, 316, 226), (256, 346, 347, 257), (257, 347, 258, 165), (258, 348, 349, 259), (259, 349, 310, 220), (350, 260, 219, 309), (351, 261, 260, 350), (352, 262, 261, 351), (353, 263, 262, 352), (354, 264, 263, 353), (355, 265, 264, 354), (356, 266, 265, 355), (174, 266, 356), (174, 357, 267), (267, 357, 358, 268), (268, 358, 359, 269), (177, 269, 346, 256), (209, 299, 360, 270), (179, 270, 180), (272, 182, 180), (361, 271, 272, 362), (363, 273, 271, 361), (364, 274, 273, 363), (365, 275, 274, 364), (366, 276, 275, 365), (367, 277, 276, 366), (279, 189, 277, 367), (368, 278, 279, 369), (370, 280, 278, 368), (371, 281, 280, 370), (372, 282, 281, 371), (373, 283, 282, 372), (374, 284, 283, 373), (375, 285, 284, 374), (22, 285, 375), (22, 376, 286), (286, 376, 377, 287), (287, 377, 378, 288), (288, 378, 379, 289), (289, 379, 380, 290), (290, 380, 381, 291), (291, 381, 382, 292), (292, 382, 383, 293), (293, 383, 384, 294), (294, 384, 385, 295), (295, 385, 386, 296), (296, 386, 387, 297), (297, 387, 388, 298), (298, 388, 389, 299), (300, 390, 391, 301), (301, 391, 111), (392, 302, 111), (393, 303, 302, 392), (394, 304, 303, 393), (395, 305, 304, 394), (396, 306, 305, 395), (397, 307, 306, 396), (398, 308, 307, 397), (399, 309, 308, 398), (310, 400, 401, 311), (311, 401, 402, 312), (312, 402, 403, 313), (313, 403, 404, 314), (314, 404, 405, 315), (315, 405, 390, 300), (316, 406, 407, 317), (317, 407, 44), (408, 318, 44), (409, 319, 318, 408), (410, 320, 319, 409), (411, 321, 320, 410), (412, 322, 321, 411), (413, 323, 322, 412), (414, 324, 323, 413), (415, 325, 234, 324), (326, 416, 340, 250), (417, 327, 325, 415), (418, 328, 327, 417), (419, 329, 328, 418), (420, 330, 329, 419), (421, 331, 330, 420), (422, 332, 331, 421), (423, 333, 332, 422), (149, 333, 423), (149, 424, 334), (334, 424, 425, 335), (335, 425, 426, 336), (336, 426, 427, 337), (247, 337, 428, 338), (338, 428, 339, 249), (339, 429, 416, 326), (340, 430, 431, 341), (341, 431, 432, 342), (342, 432, 433, 343), (343, 433, 434, 344), (344, 434, 435, 345), (345, 435, 406, 316), (346, 436, 437, 347), (347, 437, 348, 258), (348, 438, 439, 349), (349, 439, 400, 310), (440, 350, 309, 399), (441, 351, 350, 440), (442, 352, 351, 441), (443, 353, 352, 442), (444, 354, 353, 443), (445, 355, 354, 444), (446, 356, 355, 445), (174, 356, 446), (174, 447, 357), (357, 447, 448, 358), (358, 448, 449, 359), (269, 359, 436, 346), (299, 389, 450, 360), (270, 360, 180), (362, 272, 180), (451, 361, 362, 452), (453, 363, 361, 451), (454, 364, 363, 453), (455, 365, 364, 454), (456, 366, 365, 455), (457, 367, 366, 456), (369, 279, 367, 457), (458, 368, 369, 459), (460, 370, 368, 458), (461, 371, 370, 460), (462, 372, 371, 461), (463, 373, 372, 462), (464, 374, 373, 463), (465, 375, 374, 464), (22, 375, 465), (22, 466, 376), (376, 466, 467, 377), (377, 467, 468, 378), (378, 468, 469, 379), (379, 469, 470, 380), (380, 470, 471, 381), (381, 471, 472, 382), (382, 472, 473, 383), (383, 473, 474, 384), (384, 474, 475, 385), (385, 475, 476, 386), (386, 476, 477, 387), (387, 477, 478, 388), (388, 478, 479, 389), (390, 480, 481, 391), (391, 481, 111), (482, 392, 111), (483, 393, 392, 482), (484, 394, 393, 483), (485, 395, 394, 484), (486, 396, 395, 485), (487, 397, 396, 486), (488, 398, 397, 487), (489, 399, 398, 488), (400, 490, 491, 401), (401, 491, 492, 402), (402, 492, 493, 403), (403, 493, 494, 404), (404, 494, 495, 405), (405, 495, 480, 390), (406, 496, 497, 407), (407, 497, 44), (498, 408, 44), (499, 409, 408, 498), (500, 410, 409, 499), (501, 411, 410, 500), (502, 412, 411, 501), (503, 413, 412, 502), (504, 414, 413, 503), (505, 415, 324, 414), (416, 506, 430, 340), (507, 417, 415, 505), (508, 418, 417, 507), (509, 419, 418, 508), (510, 420, 419, 509), (511, 421, 420, 510), (512, 422, 421, 511), (513, 423, 422, 512), (149, 423, 513), (149, 514, 424), (424, 514, 515, 425), (425, 515, 516, 426), (426, 516, 517, 427), (337, 427, 518, 428), (428, 518, 429, 339), (429, 519, 506, 416), (430, 520, 521, 431), (431, 521, 522, 432), (432, 522, 523, 433), (433, 523, 524, 434), (434, 524, 525, 435), (435, 525, 496, 406), (436, 526, 527, 437), (437, 527, 438, 348), (438, 528, 529, 439), (439, 529, 490, 400), (530, 440, 399, 489), (531, 441, 440, 530), (532, 442, 441, 531), (533, 443, 442, 532), (534, 444, 443, 533), (535, 445, 444, 534), (536, 446, 445, 535), (174, 446, 536), (174, 537, 447), (447, 537, 538, 448), (448, 538, 539, 449), (359, 449, 526, 436), (389, 479, 540, 450), (360, 450, 180), (452, 362, 180), (541, 451, 452, 542), (543, 453, 451, 541), (544, 454, 453, 543), (545, 455, 454, 544), (546, 456, 455, 545), (547, 457, 456, 546), (459, 369, 457, 547), (548, 458, 459, 549), (550, 460, 458, 548), (551, 461, 460, 550), (552, 462, 461, 551), (553, 463, 462, 552), (554, 464, 463, 553), (555, 465, 464, 554), (22, 465, 555), (22, 556, 466), (466, 556, 557, 467), (467, 557, 558, 468), (468, 558, 559, 469), (469, 559, 560, 470), (470, 560, 561, 471), (471, 561, 562, 472), (472, 562, 563, 473), (473, 563, 564, 474), (474, 564, 565, 475), (475, 565, 566, 476), (476, 566, 567, 477), (477, 567, 568, 478), (478, 568, 569, 479), (480, 570, 571, 481), (481, 571, 111), (572, 482, 111), (573, 483, 482, 572), (574, 484, 483, 573), (575, 485, 484, 574), (576, 486, 485, 575), (577, 487, 486, 576), (578, 488, 487, 577), (579, 489, 488, 578), (490, 580, 581, 491), (491, 581, 582, 492), (492, 582, 583, 493), (493, 583, 584, 494), (494, 584, 585, 495), (495, 585, 570, 480), (496, 586, 587, 497), (497, 587, 44), (588, 498, 44), (589, 499, 498, 588), (590, 500, 499, 589), (591, 501, 500, 590), (592, 502, 501, 591), (593, 503, 502, 592), (594, 504, 503, 593), (595, 505, 414, 504), (506, 596, 520, 430), (597, 507, 505, 595), (598, 508, 507, 597), (599, 509, 508, 598), (600, 510, 509, 599), (601, 511, 510, 600), (602, 512, 511, 601), (603, 513, 512, 602), (149, 513, 603), (149, 604, 514), (514, 604, 605, 515), (515, 605, 606, 516), (516, 606, 607, 517), (427, 517, 608, 518), (518, 608, 519, 429), (519, 609, 596, 506), (520, 610, 611, 521), (521, 611, 612, 522), (522, 612, 613, 523), (523, 613, 614, 524), (524, 614, 615, 525), (525, 615, 586, 496), (526, 616, 617, 527), (527, 617, 528, 438), (528, 618, 619, 529), (529, 619, 580, 490), (620, 530, 489, 579), (621, 531, 530, 620), (622, 532, 531, 621), (623, 533, 532, 622), (624, 534, 533, 623), (625, 535, 534, 624), (626, 536, 535, 625), (174, 536, 626), (174, 627, 537), (537, 627, 628, 538), (538, 628, 629, 539), (449, 539, 616, 526), (479, 569, 630, 540), (450, 540, 180), (542, 452, 180), (631, 541, 542, 632), (633, 543, 541, 631), (634, 544, 543, 633), (635, 545, 544, 634), (636, 546, 545, 635), (637, 547, 546, 636), (549, 459, 547, 637), (638, 548, 549, 639), (640, 550, 548, 638), (641, 551, 550, 640), (642, 552, 551, 641), (643, 553, 552, 642), (644, 554, 553, 643), (645, 555, 554, 644), (22, 555, 645), (22, 646, 556), (556, 646, 647, 557), (557, 647, 648, 558), (558, 648, 649, 559), (559, 649, 650, 560), (560, 650, 651, 561), (561, 651, 652, 562), (562, 652, 653, 563), (563, 653, 654, 564), (564, 654, 655, 565), (565, 655, 656, 566), (566, 656, 657, 567), (567, 657, 658, 568), (568, 658, 659, 569), (570, 660, 661, 571), (571, 661, 111), (662, 572, 111), (663, 573, 572, 662), (664, 574, 573, 663), (665, 575, 574, 664), (666, 576, 575, 665), (667, 577, 576, 666), (668, 578, 577, 667), (669, 579, 578, 668), (580, 670, 671, 581), (581, 671, 672, 582), (582, 672, 673, 583), (583, 673, 674, 584), (584, 674, 675, 585), (585, 675, 660, 570), (586, 676, 677, 587), (587, 677, 44), (678, 588, 44), (679, 589, 588, 678), (680, 590, 589, 679), (681, 591, 590, 680), (682, 592, 591, 681), (683, 593, 592, 682), (684, 594, 593, 683), (685, 595, 504, 594), (596, 686, 610, 520), (687, 597, 595, 685), (688, 598, 597, 687), (689, 599, 598, 688), (690, 600, 599, 689), (691, 601, 600, 690), (692, 602, 601, 691), (693, 603, 602, 692), (149, 603, 693), (149, 694, 604), (604, 694, 695, 605), (605, 695, 696, 606), (606, 696, 697, 607), (517, 607, 698, 608), (608, 698, 609, 519), (609, 699, 686, 596), (610, 700, 701, 611), (611, 701, 702, 612), (612, 702, 703, 613), (613, 703, 704, 614), (614, 704, 705, 615), (615, 705, 676, 586), (616, 706, 707, 617), (617, 707, 618, 528), (618, 708, 709, 619), (619, 709, 670, 580), (710, 620, 579, 669), (711, 621, 620, 710), (712, 622, 621, 711), (713, 623, 622, 712), (714, 624, 623, 713), (715, 625, 624, 714), (716, 626, 625, 715), (174, 626, 716), (174, 717, 627), (627, 717, 718, 628), (628, 718, 719, 629), (539, 629, 706, 616), (569, 659, 720, 630), (540, 630, 180), (632, 542, 180), (721, 631, 632, 722), (723, 633, 631, 721), (724, 634, 633, 723), (725, 635, 634, 724), (726, 636, 635, 725), (727, 637, 636, 726), (639, 549, 637, 727), (728, 638, 639, 729), (730, 640, 638, 728), (731, 641, 640, 730), (732, 642, 641, 731), (733, 643, 642, 732), (734, 644, 643, 733), (735, 645, 644, 734), (22, 645, 735), (22, 735, 646), (646, 735, 734, 647), (647, 734, 733, 648), (648, 733, 732, 649), (649, 732, 731, 650), (650, 731, 730, 651), (651, 730, 728, 652), (652, 728, 729, 653), (653, 729, 736, 654), (654, 736, 737, 655), (655, 737, 738, 656), (656, 738, 739, 657), (657, 739, 740, 658), (658, 740, 741, 659), (660, 742, 743, 661), (661, 743, 111), (744, 662, 111), (745, 663, 662, 744), (746, 664, 663, 745), (747, 665, 664, 746), (748, 666, 665, 747), (749, 667, 666, 748), (750, 668, 667, 749), (751, 669, 668, 750), (670, 752, 753, 671), (671, 753, 754, 672), (672, 754, 755, 673), (673, 755, 756, 674), (674, 756, 757, 675), (675, 757, 742, 660), (676, 758, 759, 677), (677, 759, 44), (759, 678, 44), (758, 679, 678, 759), (760, 680, 679, 758), (761, 681, 680, 760), (762, 682, 681, 761), (763, 683, 682, 762), (764, 684, 683, 763), (765, 685, 594, 684), (686, 766, 700, 610), (767, 687, 685, 765), (768, 688, 687, 767), (769, 689, 688, 768), (770, 690, 689, 769), (771, 691, 690, 770), (772, 692, 691, 771), (773, 693, 692, 772), (149, 693, 773), (149, 774, 694), (694, 774, 775, 695), (695, 775, 776, 696), (696, 776, 777, 697), (607, 697, 778, 698), (698, 778, 699, 609), (699, 779, 766, 686), (700, 780, 764, 701), (701, 764, 763, 702), (702, 763, 762, 703), (703, 762, 761, 704), (704, 761, 760, 705), (705, 760, 758, 676), (706, 781, 782, 707), (707, 782, 708, 618), (708, 783, 784, 709), (709, 784, 752, 670), (785, 710, 669, 751), (786, 711, 710, 785), (787, 712, 711, 786), (788, 713, 712, 787), (789, 714, 713, 788), (790, 715, 714, 789), (791, 716, 715, 790), (174, 716, 791), (174, 792, 717), (717, 792, 793, 718), (718, 793, 794, 719), (629, 719, 781, 706), (659, 741, 795, 720), (630, 720, 180), (722, 632, 180), (741, 721, 722, 795), (740, 723, 721, 741), (739, 724, 723, 740), (738, 725, 724, 739), (737, 726, 725, 738), (736, 727, 726, 737), (729, 639, 727, 736), (742, 796, 797, 743), (743, 797, 111), (797, 744, 111), (796, 745, 744, 797), (798, 746, 745, 796), (799, 747, 746, 798), (800, 748, 747, 799), (801, 749, 748, 800), (802, 750, 749, 801), (803, 751, 750, 802), (752, 803, 802, 753), (753, 802, 801, 754), (754, 801, 800, 755), (755, 800, 799, 756), (756, 799, 798, 757), (757, 798, 796, 742), (780, 765, 684, 764), (766, 804, 780, 700), (804, 767, 765, 780), (805, 768, 767, 804), (806, 769, 768, 805), (807, 770, 769, 806), (808, 771, 770, 807), (809, 772, 771, 808), (810, 773, 772, 809), (149, 773, 810), (149, 810, 774), (774, 810, 809, 775), (775, 809, 808, 776), (776, 808, 807, 777), (697, 777, 811, 778), (778, 811, 779, 699), (779, 805, 804, 766), (781, 812, 813, 782), (782, 813, 783, 708), (783, 814, 815, 784), (784, 815, 803, 752), (815, 785, 751, 803), (814, 786, 785, 815), (816, 787, 786, 814), (817, 788, 787, 816), (818, 789, 788, 817), (819, 790, 789, 818), (820, 791, 790, 819), (174, 791, 820), (174, 820, 792), (792, 820, 819, 793), (793, 819, 818, 794), (719, 794, 812, 781), (720, 795, 180), (795, 722, 180), (811, 806, 805, 779), (777, 807, 806, 811), (812, 817, 816, 813), (813, 816, 814, 783), (794, 818, 817, 812), (37, 4, 9)])
me_cube_006.materials.append(mat_material)
me_cube_006.use_remesh_preserve_volume = False
me_cube_006.use_remesh_preserve_attributes = False
me_cube_006.use_mirror_vertex_groups = False
me_cube_006.update()

# ---- objects
ob_lamp = bpy.data.objects.new('Lamp', light_lamp)
ob_camera = bpy.data.objects.new('Camera', cam_camera)
ob_cornerhandletexture = bpy.data.objects.new('cornerHandleTexture', me_cube_006)

# ---- transforms, parenting, visibility, modifiers, constraints
ob_lamp.location = (4.076, 1.005, 5.904)
ob_lamp.rotation_euler = (0.6503, 0.05522, 1.866)
ob_lamp.lock_rotations_4d = False
ob_lamp.empty_display_type = 'ARROWS'
ob_lamp.color = (0.0, 0.0, 0.0, 0.0)
ob_lamp.lineart.crease_threshold = 0.0
ob_camera.location = (7.52, -7.698, 4.271)
ob_camera.rotation_euler = (1.109, 0.0, 0.8149)
ob_camera.lock_rotations_4d = False
ob_camera.empty_display_type = 'ARROWS'
ob_camera.color = (0.0, 0.0, 0.0, 0.0)
ob_camera.display_type = 'WIRE'
ob_camera.lineart.crease_threshold = 0.0
ob_cornerhandletexture.location = (2.0, 0.0, 0.0)
ob_cornerhandletexture.color = (0.02099, 0.03074, 1.0, 1.0)
ob_cornerhandletexture.display_type = 'SOLID'
ob_cornerhandletexture.lineart.crease_threshold = 0.0

# ---- collection membership
col_collection_1.objects.link(ob_lamp)
col_collection_1.objects.link(ob_camera)
col_collection_1.objects.link(ob_cornerhandletexture)

# ---- scene / render settings (as saved in the file)
scene.camera = ob_camera
scene.frame_start = 1; scene.frame_end = 250; scene.frame_set(1)
scene.render.engine = 'BLENDER_EEVEE_NEXT'
scene.render.resolution_percentage = 50
scene.render.dither_intensity = 0.0
scene.cycles.use_denoising = False
scene.cycles.samples = 128
scene.cycles.sampling_pattern = 'TABULATED_SOBOL'
scene.cycles.use_adaptive_sampling = False
scene.cycles.use_light_tree = False
scene.cycles.blur_glossy = 0.0
scene.cycles.sample_clamp_indirect = 0.0
scene.view_settings.view_transform = 'Standard'
bpy.context.view_layer.update()
